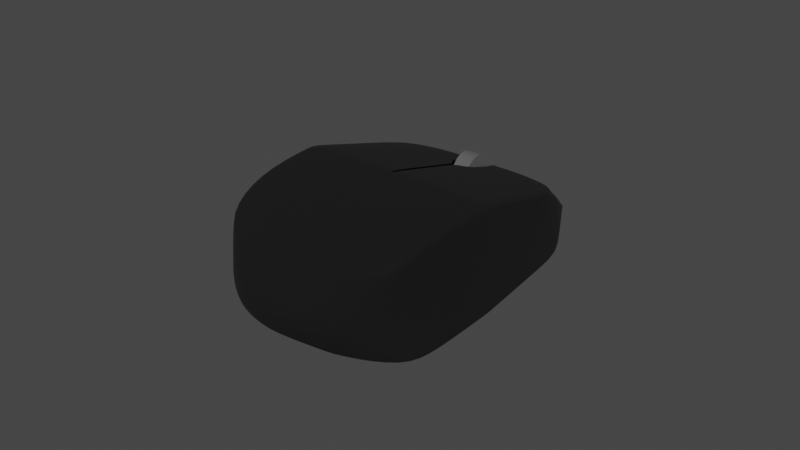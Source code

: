 # Source: mouse.blend  (saved by Blender 2.81.16; exported with 4.5.12 LTS)
import bpy
from mathutils import Matrix  # noqa: F401  (used for matrix-valued properties, if any)

bpy.ops.wm.read_factory_settings(use_empty=True)
scene = bpy.context.scene
scene.name = 'Scene'

# ---- collections
col_collection = bpy.data.collections.new('Collection'); scene.collection.children.link(col_collection)

# ---- materials (node trees are filled in below, after node groups)
mat_material_001 = bpy.data.materials.new('Material.001')
mat_material_001.use_transparent_shadow = False
mat_material_002 = bpy.data.materials.new('Material.002')
mat_material_002.use_transparent_shadow = False

# ---- material node trees
mat_material_001.use_nodes = True; mat_material_001.node_tree.nodes.clear()
_N = mat_material_001.node_tree.nodes; _L = mat_material_001.node_tree.links
n0 = _N.new('ShaderNodeOutputMaterial'); n0.name = 'Material Output'; n0.location = (300, 300)
n1 = _N.new('ShaderNodeBsdfPrincipled'); n1.name = 'Principled BSDF'; n1.location = (10, 300)
n1.distribution = 'GGX'
n1.subsurface_method = 'BURLEY'
n1.inputs[0].default_value = (0.0, 0.0, 0.0, 1.0)
n1.inputs[2].default_value = 0.9519
n1.inputs[3].default_value = 1.45
n1.inputs[27].default_value = (0.0, 0.0, 0.0, 1.0)
n1.inputs[28].default_value = 1.0
_L.new(n1.outputs[0], n0.inputs[0])
n0.is_active_output = True
mat_material_002.use_nodes = True; mat_material_002.node_tree.nodes.clear()
_N = mat_material_002.node_tree.nodes; _L = mat_material_002.node_tree.links
n0 = _N.new('ShaderNodeOutputMaterial'); n0.name = 'Material Output'; n0.location = (300, 300)
n1 = _N.new('ShaderNodeBsdfPrincipled'); n1.name = 'Principled BSDF'; n1.location = (10, 300)
n1.distribution = 'GGX'
n1.subsurface_method = 'BURLEY'
n1.inputs[0].default_value = (0.1045, 0.1045, 0.1045, 1.0)
n1.inputs[3].default_value = 1.45
n1.inputs[27].default_value = (0.0, 0.0, 0.0, 1.0)
n1.inputs[28].default_value = 1.0
_L.new(n1.outputs[0], n0.inputs[0])
n0.is_active_output = True

# ---- world
world_world = bpy.data.worlds.new('World'); scene.world = world_world
world_world.use_nodes = True; world_world.node_tree.nodes.clear()
_N = world_world.node_tree.nodes; _L = world_world.node_tree.links
n0 = _N.new('ShaderNodeOutputWorld'); n0.name = 'World Output'; n0.location = (300, 300)
n1 = _N.new('ShaderNodeBackground'); n1.name = 'Background'; n1.location = (10, 300)
n1.inputs[0].default_value = (0.05088, 0.05088, 0.05088, 1.0)
_L.new(n1.outputs[0], n0.inputs[0])
n0.is_active_output = True
world_world.color = (0.05088, 0.05088, 0.05088)
world_world.use_sun_shadow = False
world_world.sun_shadow_jitter_overblur = 0.0

# ---- meshes
me_cube_002 = bpy.data.meshes.new('Cube.002')
me_cube_002.from_pydata([(0.748, -0.836, -0.3602), (0.7897, 0.9246, -0.3602), (0.9489, -0.6542, -0.9953), (0.8717, -0.7496, 0.6002), (0.8226, 0.8571, -1.0), (0.8834, 0.6922, 0.3654), (-0.000747, 0.8932, -1.0), (0.8226, 0.8919, -0.9093), (0.9489, -0.7029, -0.9045), (-0.000747, 0.928, -0.9093), (0.9721, -0.02182, -1.0), (0.9721, -0.06895, 1.019), (0.9721, 0.01732, -0.3602), (0.0177, -0.06895, 1.019), (-0.000747, -0.02182, -1.0), (0.9721, -0.02171, -0.9093), (0.9307, -0.487, 0.9857), (0.9927, -0.4665, -0.3602), (0.9927, -0.486, -0.9093), (0.9927, -0.4861, -1.0), (0.4264, 1.022, -0.3602), (0.4492, -0.9954, -0.3602), (0.4492, 0.7142, 0.3939), (0.4492, -0.799, -0.9953), (0.4492, 0.8932, -1.0), (0.4492, -0.8932, 0.5549), (0.4492, -0.8477, -0.9045), (0.4492, 0.928, -0.9093), (0.4492, -0.06895, 1.019), (0.4492, -0.02182, -1.0), (0.4492, -0.5345, 0.9857), (0.4492, -0.511, -1.0), (0.2246, -1.081, -0.3602), (0.2246, 0.8932, -1.0), (0.2246, -0.8932, 0.5549), (0.2246, -0.8477, -0.9045), (0.2246, -0.02182, -1.0), (0.2246, -0.511, -1.0), (0.2132, 1.047, -0.3602), (0.2246, 0.7142, 0.3939), (0.2246, -0.799, -0.9953), (0.2246, 0.928, -0.9093), (0.2246, -0.06895, 1.019), (0.2246, -0.5345, 0.9857), (0.8773, -0.7638, 0.3755), (0.0177, 0.7843, 0.2461), (0.8651, 0.7377, 0.2232), (0.9721, -0.05204, 0.7485), (0.9428, -0.483, 0.7219), (0.4492, -0.9132, 0.3755), (0.4448, 0.7745, 0.2461), (0.2224, 0.7794, 0.2461), (0.2246, -0.9301, 0.3755), (0.8909, 0.4555, -1.0), (0.924, 0.3444, 0.664), (0.873, 0.51, -0.3602), (0.0177, 0.3563, 0.6794), (-0.000747, 0.4751, -1.0), (0.8909, 0.4744, -0.9093), (0.4492, 0.4751, -1.0), (0.4492, 0.3563, 0.6794), (0.2246, 0.4751, -1.0), (0.2246, 0.3563, 0.6794), (0.914, 0.3769, 0.4633), (0.0177, 0.4718, 0.5872), (0.1349, 0.7142, 0.3939), (0.1544, 0.5228, 0.4906), (0.8714, -0.7589, 0.4716), (0.8742, 0.7151, 0.2939), (0.9721, -0.06045, 0.8828), (0.9368, -0.485, 0.853), (0.4492, -0.9033, 0.4646), (0.447, 0.7445, 0.3195), (0.2235, 0.747, 0.3195), (0.2246, -0.9118, 0.4646), (0.9189, 0.3607, 0.563), (0.1097, 0.7469, 0.3195), (0.9454, 0.1606, 0.8218), (0.9171, 0.2909, -0.3602), (0.0177, 0.1672, 0.8304), (-0.000747, 0.2541, -1.0), (0.927, 0.2538, -0.9093), (0.4492, 0.2541, -1.0), (0.4492, 0.1672, 0.8304), (0.2246, 0.2541, -1.0), (0.2246, 0.1672, 0.8304), (0.9398, 0.1861, 0.5901), (0.927, 0.2432, -1.0), (0.9426, 0.1734, 0.7053), (0.9735, -0.05176, -1.0), (0.9695, -0.09591, 1.017), (0.9735, -0.01387, -0.3602), (0.9735, -0.05165, -0.9093), (0.4492, -0.05336, -1.0), (0.4492, -0.09897, 1.017), (0.2246, -0.05336, -1.0), (0.2246, -0.09897, 1.017), (0.9702, -0.07983, 0.7468), (0.9698, -0.08782, 0.8809), (0.009328, 1.047, -0.3067), (0.428, 1.0, -0.3067), (0.214, 1.023, -0.3067), (0.02195, 1.069, -0.3629), (0.01399, 0.928, -0.9093), (0.01147, 0.8932, -1.0), (0.045, 0.7837, 0.2461), (0.016, 1.044, -0.3067), (0.0, 1.072, -0.3602), (0.0, -1.118, -0.3602), (-0.748, -0.836, -0.3602), (-0.7897, 0.9246, -0.3602), (-0.9489, -0.6542, -0.9953), (-0.8717, -0.7496, 0.6002), (-0.8226, 0.8571, -1.0), (-0.8834, 0.6922, 0.3654), (0.000747, 0.8932, -1.0), (0.0, -0.799, -0.9953), (0.0, -0.8932, 0.5549), (-0.8226, 0.8919, -0.9093), (-0.9489, -0.7029, -0.9045), (0.0, -0.8477, -0.9045), (0.000747, 0.928, -0.9093), (-0.9721, -0.02182, -1.0), (-0.9721, -0.06895, 1.019), (-0.9721, 0.01732, -0.3602), (-0.0177, -0.06895, 1.019), (0.000747, -0.02182, -1.0), (-0.9721, -0.02171, -0.9093), (-0.9307, -0.487, 0.9857), (-0.9927, -0.4665, -0.3602), (0.0, -0.5345, 0.9857), (0.0, -0.511, -1.0), (-0.9927, -0.486, -0.9093), (-0.9927, -0.4861, -1.0), (-0.4264, 1.022, -0.3602), (-0.4492, -0.9954, -0.3602), (-0.4492, 0.7142, 0.3939), (-0.4492, -0.799, -0.9953), (-0.4492, 0.8932, -1.0), (-0.4492, -0.8932, 0.5549), (-0.4492, -0.8477, -0.9045), (-0.4492, 0.928, -0.9093), (-0.4492, -0.06895, 1.019), (-0.4492, -0.02182, -1.0), (-0.4492, -0.5345, 0.9857), (-0.4492, -0.511, -1.0), (-0.2246, -1.081, -0.3602), (-0.2246, 0.8932, -1.0), (-0.2246, -0.8932, 0.5549), (-0.2246, -0.8477, -0.9045), (-0.2246, -0.02182, -1.0), (-0.2246, -0.511, -1.0), (-0.2132, 1.047, -0.3602), (-0.2246, 0.7142, 0.3939), (-0.2246, -0.799, -0.9953), (-0.2246, 0.928, -0.9093), (-0.2246, -0.06895, 1.019), (-0.2246, -0.5345, 0.9857), (0.0, -0.9456, 0.3755), (-0.8773, -0.7638, 0.3755), (-0.0177, 0.7843, 0.2461), (-0.8651, 0.7377, 0.2232), (-0.9721, -0.05204, 0.7485), (-0.9428, -0.483, 0.7219), (-0.4492, -0.9132, 0.3755), (-0.4448, 0.7745, 0.2461), (-0.2224, 0.7794, 0.2461), (-0.2246, -0.9301, 0.3755), (-0.8909, 0.4555, -1.0), (-0.924, 0.3444, 0.664), (-0.873, 0.51, -0.3602), (-0.0177, 0.3563, 0.6794), (0.000747, 0.4751, -1.0), (-0.8909, 0.4744, -0.9093), (-0.4492, 0.4751, -1.0), (-0.4492, 0.3563, 0.6794), (-0.2246, 0.4751, -1.0), (-0.2246, 0.3563, 0.6794), (-0.914, 0.3769, 0.4633), (-0.0177, 0.4718, 0.5872), (-0.1349, 0.7142, 0.3939), (-0.1544, 0.5228, 0.4906), (0.0, -0.9196, 0.4646), (-0.8714, -0.7589, 0.4716), (-0.8742, 0.7151, 0.2939), (-0.9721, -0.06045, 0.8828), (-0.9368, -0.485, 0.853), (-0.4492, -0.9033, 0.4646), (-0.447, 0.7445, 0.3195), (-0.2235, 0.747, 0.3195), (-0.2246, -0.9118, 0.4646), (-0.9189, 0.3607, 0.563), (-0.1097, 0.7469, 0.3195), (-0.9454, 0.1606, 0.8218), (-0.9171, 0.2909, -0.3602), (-0.0177, 0.1672, 0.8304), (0.000747, 0.2541, -1.0), (-0.927, 0.2538, -0.9093), (-0.4492, 0.2541, -1.0), (-0.4492, 0.1672, 0.8304), (-0.2246, 0.2541, -1.0), (-0.2246, 0.1672, 0.8304), (-0.9398, 0.1861, 0.5901), (-0.927, 0.2432, -1.0), (-0.9426, 0.1734, 0.7053), (-0.9735, -0.05176, -1.0), (-0.9695, -0.09591, 1.017), (-0.9735, -0.01387, -0.3602), (0.0, -0.09897, 1.017), (0.0, -0.05336, -1.0), (-0.9735, -0.05165, -0.9093), (-0.4492, -0.05336, -1.0), (-0.4492, -0.09897, 1.017), (-0.2246, -0.05336, -1.0), (-0.2246, -0.09897, 1.017), (-0.9702, -0.07983, 0.7468), (-0.9698, -0.08782, 0.8809), (-0.009328, 1.047, -0.3067), (-0.428, 1.0, -0.3067), (-0.214, 1.023, -0.3067), (-0.02195, 1.069, -0.3629), (-0.01545, 0.928, -0.9093), (-0.01303, 0.8932, -1.0), (-0.045, 0.7837, 0.2461), (-0.016, 1.044, -0.3067), (0.01961, 0.8932, -1.0), (-0.000747, 0.8932, -1.0), (-0.000747, 0.2541, -1.0), (-0.000747, -0.02182, -1.0), (0.2246, -0.02182, -1.0), (0.0, -0.05336, -1.0), (0.0, -0.511, -1.0), (0.2246, -0.511, -1.0), (0.2246, 0.2541, -1.0), (0.2246, -0.05336, -1.0), (-0.000747, 0.4751, -1.0), (0.2246, 0.8932, -1.0), (0.2246, 0.4751, -1.0), (-0.006542, 0.8932, -1.0), (0.000747, 0.8932, -1.0), (0.000747, 0.2541, -1.0), (0.000747, -0.02182, -1.0), (-0.2246, -0.02182, -1.0), (-0.2246, -0.511, -1.0), (-0.2246, 0.2541, -1.0), (-0.2246, -0.05336, -1.0), (0.000747, 0.4751, -1.0), (-0.2246, 0.8932, -1.0), (-0.2246, 0.4751, -1.0), (0.01332, 0.8932, -1.0), (-0.000747, 0.8932, -1.0), (-0.000747, 0.2541, -1.0), (-0.000747, -0.02182, -1.0), (0.2246, -0.02182, -1.0), (0.0, -0.05336, -1.0), (0.0, -0.511, -1.0), (0.2246, -0.511, -1.0), (0.2246, 0.2541, -1.0), (0.2246, -0.05336, -1.0), (-0.000747, 0.4751, -1.0), (0.2246, 0.8932, -1.0), (0.2246, 0.4751, -1.0), (-0.01478, 0.8932, -1.0), (0.000747, 0.8932, -1.0), (0.000747, 0.2541, -1.0), (0.000747, -0.02182, -1.0), (-0.2246, -0.02182, -1.0), (-0.2246, -0.511, -1.0), (-0.2246, 0.2541, -1.0), (-0.2246, -0.05336, -1.0), (0.000747, 0.4751, -1.0), (-0.2246, 0.8932, -1.0), (-0.2246, 0.4751, -1.0), (0.2246, 0.4751, -1.0)], [(61, 273)], [(72, 22, 5, 68), (70, 16, 3, 67), (27, 20, 1, 7), (31, 19, 2, 23), (18, 17, 0, 8), (43, 130, 117, 34), (74, 34, 117, 182), (35, 32, 108, 120), (40, 35, 120, 116), (19, 18, 8, 2), (24, 27, 7, 4), (87, 81, 15, 10), (85, 79, 13, 42), (81, 78, 12, 15), (82, 87, 10, 29), (88, 77, 11, 69), (89, 92, 18, 19), (96, 208, 130, 43), (92, 91, 17, 18), (93, 89, 19, 31), (98, 90, 16, 70), (95, 93, 31, 37), (90, 94, 30, 16), (84, 82, 29, 36), (77, 83, 28, 11), (33, 41, 27, 24), (2, 8, 26, 23), (8, 0, 21, 26), (67, 3, 25, 71), (16, 30, 25, 3), (37, 31, 23, 40), (41, 38, 20, 27), (73, 39, 22, 72), (65, 39, 73, 76), (9, 107, 102, 103), (131, 37, 40, 116), (6, 9, 103, 104), (104, 33, 236, 225), (57, 6, 226, 235), (94, 96, 43, 30), (83, 85, 42, 28), (23, 26, 35, 40), (26, 21, 32, 35), (71, 25, 34, 74), (30, 43, 34, 25), (99, 45, 105, 106), (101, 51, 50, 100), (22, 39, 62, 60), (200, 176, 248, 244), (5, 22, 60, 54), (33, 24, 59, 61), (68, 5, 54, 75), (24, 4, 53, 59), (7, 1, 55, 58), (39, 65, 66, 64, 56, 62), (4, 7, 58, 53), (46, 68, 75, 63), (76, 73, 51, 105, 45), (49, 71, 74, 52), (51, 73, 72, 50), (44, 67, 71, 49), (97, 98, 70, 48), (86, 88, 69, 47), (52, 74, 182, 158), (48, 70, 67, 44), (50, 72, 68, 46), (63, 75, 88, 86), (60, 62, 85, 83), (222, 115, 239, 238), (54, 60, 83, 77), (61, 59, 82, 84), (75, 54, 77, 88), (59, 53, 87, 82), (58, 55, 78, 81), (62, 56, 79, 85), (53, 58, 81, 87), (47, 69, 98, 97), (28, 42, 96, 94), (80, 57, 235, 227), (11, 28, 94, 90), (36, 29, 93, 95), (69, 11, 90, 98), (29, 10, 89, 93), (15, 12, 91, 92), (42, 13, 208, 96), (10, 15, 92, 89), (108, 32, 52, 158), (32, 21, 49, 52), (21, 0, 44, 49), (0, 17, 48, 44), (17, 91, 97, 48), (12, 78, 86, 47), (91, 12, 47, 97), (78, 55, 63, 86), (55, 1, 46, 63), (46, 100, 50), (46, 1, 100), (103, 102, 38, 41), (104, 103, 41, 33), (106, 105, 51, 101), (188, 184, 114, 136), (186, 183, 112, 128), (141, 118, 110, 134), (145, 137, 111, 133), (132, 119, 109, 129), (157, 148, 117, 130), (190, 182, 117, 148), (149, 120, 108, 146), (154, 116, 120, 149), (133, 111, 119, 132), (138, 113, 118, 141), (203, 122, 127, 197), (201, 156, 125, 195), (197, 127, 124, 194), (198, 143, 122, 203), (204, 185, 123, 193), (205, 133, 132, 210), (214, 157, 130, 208), (210, 132, 129, 207), (211, 145, 133, 205), (216, 186, 128, 206), (213, 151, 145, 211), (206, 128, 144, 212), (200, 150, 143, 198), (193, 123, 142, 199), (147, 138, 141, 155), (111, 137, 140, 119), (119, 140, 135, 109), (183, 187, 139, 112), (128, 112, 139, 144), (151, 154, 137, 145), (155, 141, 134, 152), (189, 188, 136, 153), (180, 192, 189, 153), (121, 221, 220, 107), (131, 116, 154, 151), (115, 222, 221, 121), (84, 36, 229, 233), (151, 213, 245, 243), (212, 144, 157, 214), (199, 142, 156, 201), (137, 154, 149, 140), (140, 149, 146, 135), (187, 190, 148, 139), (144, 139, 148, 157), (217, 224, 223, 160), (219, 218, 165, 166), (136, 175, 177, 153), (196, 126, 241, 240), (114, 169, 175, 136), (147, 176, 174, 138), (184, 191, 169, 114), (138, 174, 168, 113), (118, 173, 170, 110), (153, 177, 171, 179, 181, 180), (113, 168, 173, 118), (161, 178, 191, 184), (192, 160, 223, 166, 189), (164, 167, 190, 187), (166, 165, 188, 189), (159, 164, 187, 183), (215, 163, 186, 216), (202, 162, 185, 204), (167, 158, 182, 190), (163, 159, 183, 186), (165, 161, 184, 188), (178, 202, 204, 191), (175, 199, 201, 177), (37, 131, 231, 232), (169, 193, 199, 175), (176, 200, 198, 174), (191, 204, 193, 169), (174, 198, 203, 168), (173, 197, 194, 170), (177, 201, 195, 171), (168, 203, 197, 173), (162, 215, 216, 185), (142, 212, 214, 156), (14, 80, 227, 228), (123, 206, 212, 142), (150, 213, 211, 143), (185, 216, 206, 123), (143, 211, 205, 122), (127, 210, 207, 124), (156, 214, 208, 125), (122, 205, 210, 127), (108, 158, 167, 146), (146, 167, 164, 135), (135, 164, 159, 109), (109, 159, 163, 129), (129, 163, 215, 207), (124, 162, 202, 194), (207, 215, 162, 124), (194, 202, 178, 170), (170, 178, 161, 110), (161, 165, 218), (161, 218, 110), (221, 155, 152, 220), (222, 147, 155, 221), (224, 219, 166, 223), (235, 226, 250, 259), (241, 230, 254, 265), (229, 234, 258, 253), (242, 244, 268, 266), (234, 232, 256, 258), (230, 228, 252, 254), (231, 243, 267, 255), (233, 229, 253, 257), (244, 248, 272, 268), (232, 231, 255, 256), (209, 14, 228, 230), (95, 37, 232, 234), (213, 150, 242, 245), (176, 147, 247, 248), (6, 104, 225, 226), (147, 222, 238, 247), (172, 196, 240, 246), (61, 84, 233, 237), (33, 61, 237, 236), (126, 209, 230, 241), (131, 151, 243, 231), (36, 95, 234, 229), (115, 172, 246, 239), (150, 200, 244, 242), (251, 257, 253, 252), (254, 258, 256, 255), (250, 249, 260, 261, 259), (259, 261, 257, 251), (252, 253, 258, 254), (264, 265, 266, 268), (254, 255, 267, 269), (263, 270, 272, 271, 262), (270, 264, 268, 272), (265, 254, 269, 266), (243, 245, 269, 267), (226, 225, 249, 250), (245, 242, 266, 269), (236, 237, 261, 260), (239, 246, 270, 263), (228, 227, 251, 252), (225, 236, 260, 249), (248, 247, 271, 272), (238, 239, 263, 262), (247, 238, 262, 271), (227, 235, 259, 251), (240, 241, 265, 264), (237, 233, 257, 261), (246, 240, 264, 270)])
_uv = me_cube_002.uv_layers.new(name='UVMap')
_uv.uv.foreach_set('vector', [0.6082, 0.4312, 0.625, 0.4312, 0.625, 0.5, 0.6082, 0.5, 0.6082, 0.6864, 0.625, 0.6864, 0.625, 0.75, 0.6082, 0.75, 0.3863, 0.4312, 0.455, 0.4312, 0.455, 0.5, 0.3863, 0.5, 0.3062, 0.6864, 0.375, 0.6864, 0.375, 0.75, 0.3062, 0.75, 0.3863, 0.6864, 0.455, 0.6864, 0.455, 0.75, 0.3863, 0.75, 0.7219, 0.6864, 0.75, 0.6864, 0.75, 0.75, 0.7219, 0.75, 0.6082, 0.8469, 0.625, 0.8469, 0.625, 0.875, 0.6082, 0.875, 0.3863, 0.8469, 0.455, 0.8469, 0.455, 0.875, 0.3863, 0.875, 0.375, 0.8469, 0.3863, 0.8469, 0.3863, 0.875, 0.375, 0.875, 0.375, 0.6864, 0.3863, 0.6864, 0.3863, 0.75, 0.375, 0.75, 0.375, 0.4312, 0.3863, 0.4312, 0.3863, 0.5, 0.375, 0.5, 0.375, 0.5858, 0.3863, 0.5858, 0.3863, 0.6228, 0.375, 0.6228, 0.7219, 0.5858, 0.75, 0.5858, 0.75, 0.6228, 0.7219, 0.6228, 0.3863, 0.5858, 0.455, 0.5858, 0.455, 0.6228, 0.3863, 0.6228, 0.3062, 0.5858, 0.375, 0.5858, 0.375, 0.6228, 0.3062, 0.6228, 0.6082, 0.5858, 0.625, 0.5858, 0.625, 0.6228, 0.6082, 0.6228, 0.375, 0.6269, 0.3863, 0.6269, 0.3863, 0.6864, 0.375, 0.6864, 0.7219, 0.6269, 0.75, 0.6269, 0.75, 0.6864, 0.7219, 0.6864, 0.3863, 0.6269, 0.455, 0.6269, 0.455, 0.6864, 0.3863, 0.6864, 0.3062, 0.6269, 0.375, 0.6269, 0.375, 0.6864, 0.3062, 0.6864, 0.6082, 0.6269, 0.625, 0.6269, 0.625, 0.6864, 0.6082, 0.6864, 0.2781, 0.6269, 0.3062, 0.6269, 0.3062, 0.6864, 0.2781, 0.6864, 0.625, 0.6269, 0.6938, 0.6269, 0.6938, 0.6864, 0.625, 0.6864, 0.2781, 0.5858, 0.3062, 0.5858, 0.3062, 0.6228, 0.2781, 0.6228, 0.625, 0.5858, 0.6938, 0.5858, 0.6938, 0.6228, 0.625, 0.6228, 0.375, 0.4031, 0.3863, 0.4031, 0.3863, 0.4312, 0.375, 0.4312, 0.375, 0.75, 0.3863, 0.75, 0.3863, 0.8188, 0.375, 0.8188, 0.3863, 0.75, 0.455, 0.75, 0.455, 0.8188, 0.3863, 0.8188, 0.6082, 0.75, 0.625, 0.75, 0.625, 0.8188, 0.6082, 0.8188, 0.625, 0.6864, 0.6938, 0.6864, 0.6938, 0.75, 0.625, 0.75, 0.2781, 0.6864, 0.3062, 0.6864, 0.3062, 0.75, 0.2781, 0.75, 0.3863, 0.4031, 0.455, 0.4031, 0.455, 0.4312, 0.3863, 0.4312, 0.6082, 0.4031, 0.625, 0.4031, 0.625, 0.4312, 0.6082, 0.4312, 0.625, 0.3897, 0.625, 0.4031, 0.6082, 0.4031, 0.6082, 0.3823, 0.3863, 0.375, 0.455, 0.375, 0.455, 0.3815, 0.3863, 0.3802, 0.25, 0.6864, 0.2781, 0.6864, 0.2781, 0.75, 0.25, 0.75, 0.375, 0.375, 0.3863, 0.375, 0.3863, 0.3802, 0.375, 0.3802, 0.375, 0.3802, 0.375, 0.4031, 0.375, 0.4031, 0.375, 0.3802, 0.0, 0.0, 0.0, 0.0, 0.0, 0.0, 0.0, 0.0, 0.6938, 0.6269, 0.7219, 0.6269, 0.7219, 0.6864, 0.6938, 0.6864, 0.6938, 0.5858, 0.7219, 0.5858, 0.7219, 0.6228, 0.6938, 0.6228, 0.375, 0.8188, 0.3863, 0.8188, 0.3863, 0.8469, 0.375, 0.8469, 0.3863, 0.8188, 0.455, 0.8188, 0.455, 0.8469, 0.3863, 0.8469, 0.6082, 0.8188, 0.625, 0.8188, 0.625, 0.8469, 0.6082, 0.8469, 0.6938, 0.6864, 0.7219, 0.6864, 0.7219, 0.75, 0.6938, 0.75, 0.467, 0.375, 0.5917, 0.375, 0.5917, 0.3787, 0.467, 0.3779, 0.467, 0.4031, 0.5917, 0.4031, 0.5917, 0.4312, 0.467, 0.4312, 0.6938, 0.5, 0.7219, 0.5, 0.7219, 0.5561, 0.6938, 0.5561, 0.2781, 0.5858, 0.2781, 0.5561, 0.2781, 0.5561, 0.2781, 0.5858, 0.625, 0.5, 0.6938, 0.5, 0.6938, 0.5561, 0.625, 0.5561, 0.2781, 0.5, 0.3062, 0.5, 0.3062, 0.5561, 0.2781, 0.5561, 0.6082, 0.5, 0.625, 0.5, 0.625, 0.5561, 0.6082, 0.5561, 0.3062, 0.5, 0.375, 0.5, 0.375, 0.5561, 0.3062, 0.5561, 0.3863, 0.5, 0.455, 0.5, 0.455, 0.5561, 0.3863, 0.5561, 0.7219, 0.5, 0.7353, 0.5, 0.7427, 0.519, 0.75, 0.538, 0.75, 0.5561, 0.7219, 0.5561, 0.375, 0.5, 0.3863, 0.5, 0.3863, 0.5561, 0.375, 0.5561, 0.5917, 0.5, 0.6082, 0.5, 0.6082, 0.5561, 0.5917, 0.5561, 0.6082, 0.3823, 0.6082, 0.4031, 0.5917, 0.4031, 0.5917, 0.3787, 0.5917, 0.375, 0.5917, 0.8188, 0.6082, 0.8188, 0.6082, 0.8469, 0.5917, 0.8469, 0.5917, 0.4031, 0.6082, 0.4031, 0.6082, 0.4312, 0.5917, 0.4312, 0.5917, 0.75, 0.6082, 0.75, 0.6082, 0.8188, 0.5917, 0.8188, 0.5917, 0.6269, 0.6082, 0.6269, 0.6082, 0.6864, 0.5917, 0.6864, 0.5917, 0.5858, 0.6082, 0.5858, 0.6082, 0.6228, 0.5917, 0.6228, 0.5917, 0.8469, 0.6082, 0.8469, 0.6082, 0.875, 0.5917, 0.875, 0.5917, 0.6864, 0.6082, 0.6864, 0.6082, 0.75, 0.5917, 0.75, 0.5917, 0.4312, 0.6082, 0.4312, 0.6082, 0.5, 0.5917, 0.5, 0.5917, 0.5561, 0.6082, 0.5561, 0.6082, 0.5858, 0.5917, 0.5858, 0.6938, 0.5561, 0.7219, 0.5561, 0.7219, 0.5858, 0.6938, 0.5858, 0.375, 0.3802, 0.375, 0.375, 0.375, 0.375, 0.375, 0.3802, 0.625, 0.5561, 0.6938, 0.5561, 0.6938, 0.5858, 0.625, 0.5858, 0.2781, 0.5561, 0.3062, 0.5561, 0.3062, 0.5858, 0.2781, 0.5858, 0.6082, 0.5561, 0.625, 0.5561, 0.625, 0.5858, 0.6082, 0.5858, 0.3062, 0.5561, 0.375, 0.5561, 0.375, 0.5858, 0.3062, 0.5858, 0.3863, 0.5561, 0.455, 0.5561, 0.455, 0.5858, 0.3863, 0.5858, 0.7219, 0.5561, 0.75, 0.5561, 0.75, 0.5858, 0.7219, 0.5858, 0.375, 0.5561, 0.3863, 0.5561, 0.3863, 0.5858, 0.375, 0.5858, 0.5917, 0.6228, 0.6082, 0.6228, 0.6082, 0.6269, 0.5917, 0.6269, 0.6938, 0.6228, 0.7219, 0.6228, 0.7219, 0.6269, 0.6938, 0.6269, 0.0, 0.0, 0.0, 0.0, 0.0, 0.0, 0.0, 0.0, 0.625, 0.6228, 0.6938, 0.6228, 0.6938, 0.6269, 0.625, 0.6269, 0.2781, 0.6228, 0.3062, 0.6228, 0.3062, 0.6269, 0.2781, 0.6269, 0.6082, 0.6228, 0.625, 0.6228, 0.625, 0.6269, 0.6082, 0.6269, 0.3062, 0.6228, 0.375, 0.6228, 0.375, 0.6269, 0.3062, 0.6269, 0.3863, 0.6228, 0.455, 0.6228, 0.455, 0.6269, 0.3863, 0.6269, 0.7219, 0.6228, 0.75, 0.6228, 0.75, 0.6269, 0.7219, 0.6269, 0.375, 0.6228, 0.3863, 0.6228, 0.3863, 0.6269, 0.375, 0.6269, 0.455, 0.875, 0.455, 0.8469, 0.5917, 0.8469, 0.5917, 0.875, 0.455, 0.8469, 0.455, 0.8188, 0.5917, 0.8188, 0.5917, 0.8469, 0.455, 0.8188, 0.455, 0.75, 0.5917, 0.75, 0.5917, 0.8188, 0.455, 0.75, 0.455, 0.6864, 0.5917, 0.6864, 0.5917, 0.75, 0.455, 0.6864, 0.455, 0.6269, 0.5917, 0.6269, 0.5917, 0.6864, 0.455, 0.6228, 0.455, 0.5858, 0.5917, 0.5858, 0.5917, 0.6228, 0.455, 0.6269, 0.455, 0.6228, 0.5917, 0.6228, 0.5917, 0.6269, 0.455, 0.5858, 0.455, 0.5561, 0.5917, 0.5561, 0.5917, 0.5858, 0.455, 0.5561, 0.455, 0.5, 0.5917, 0.5, 0.5917, 0.5561, 0.5917, 0.5, 0.467, 0.4312, 0.5917, 0.4312, 0.5917, 0.5, 0.455, 0.5, 0.467, 0.4312, 0.3863, 0.3802, 0.455, 0.3815, 0.455, 0.4031, 0.3863, 0.4031, 0.375, 0.3802, 0.3863, 0.3802, 0.3863, 0.4031, 0.375, 0.4031, 0.467, 0.3779, 0.5917, 0.3787, 0.5917, 0.4031, 0.467, 0.4031, 0.6082, 0.4312, 0.6082, 0.5, 0.625, 0.5, 0.625, 0.4312, 0.6082, 0.6864, 0.6082, 0.75, 0.625, 0.75, 0.625, 0.6864, 0.3863, 0.4312, 0.3863, 0.5, 0.455, 0.5, 0.455, 0.4312, 0.3062, 0.6864, 0.3062, 0.75, 0.375, 0.75, 0.375, 0.6864, 0.3863, 0.6864, 0.3863, 0.75, 0.455, 0.75, 0.455, 0.6864, 0.7219, 0.6864, 0.7219, 0.75, 0.75, 0.75, 0.75, 0.6864, 0.6082, 0.8469, 0.6082, 0.875, 0.625, 0.875, 0.625, 0.8469, 0.3863, 0.8469, 0.3863, 0.875, 0.455, 0.875, 0.455, 0.8469, 0.375, 0.8469, 0.375, 0.875, 0.3863, 0.875, 0.3863, 0.8469, 0.375, 0.6864, 0.375, 0.75, 0.3863, 0.75, 0.3863, 0.6864, 0.375, 0.4312, 0.375, 0.5, 0.3863, 0.5, 0.3863, 0.4312, 0.375, 0.5858, 0.375, 0.6228, 0.3863, 0.6228, 0.3863, 0.5858, 0.7219, 0.5858, 0.7219, 0.6228, 0.75, 0.6228, 0.75, 0.5858, 0.3863, 0.5858, 0.3863, 0.6228, 0.455, 0.6228, 0.455, 0.5858, 0.3062, 0.5858, 0.3062, 0.6228, 0.375, 0.6228, 0.375, 0.5858, 0.6082, 0.5858, 0.6082, 0.6228, 0.625, 0.6228, 0.625, 0.5858, 0.375, 0.6269, 0.375, 0.6864, 0.3863, 0.6864, 0.3863, 0.6269, 0.7219, 0.6269, 0.7219, 0.6864, 0.75, 0.6864, 0.75, 0.6269, 0.3863, 0.6269, 0.3863, 0.6864, 0.455, 0.6864, 0.455, 0.6269, 0.3062, 0.6269, 0.3062, 0.6864, 0.375, 0.6864, 0.375, 0.6269, 0.6082, 0.6269, 0.6082, 0.6864, 0.625, 0.6864, 0.625, 0.6269, 0.2781, 0.6269, 0.2781, 0.6864, 0.3062, 0.6864, 0.3062, 0.6269, 0.625, 0.6269, 0.625, 0.6864, 0.6938, 0.6864, 0.6938, 0.6269, 0.2781, 0.5858, 0.2781, 0.6228, 0.3062, 0.6228, 0.3062, 0.5858, 0.625, 0.5858, 0.625, 0.6228, 0.6938, 0.6228, 0.6938, 0.5858, 0.375, 0.4031, 0.375, 0.4312, 0.3863, 0.4312, 0.3863, 0.4031, 0.375, 0.75, 0.375, 0.8188, 0.3863, 0.8188, 0.3863, 0.75, 0.3863, 0.75, 0.3863, 0.8188, 0.455, 0.8188, 0.455, 0.75, 0.6082, 0.75, 0.6082, 0.8188, 0.625, 0.8188, 0.625, 0.75, 0.625, 0.6864, 0.625, 0.75, 0.6938, 0.75, 0.6938, 0.6864, 0.2781, 0.6864, 0.2781, 0.75, 0.3062, 0.75, 0.3062, 0.6864, 0.3863, 0.4031, 0.3863, 0.4312, 0.455, 0.4312, 0.455, 0.4031, 0.6082, 0.4031, 0.6082, 0.4312, 0.625, 0.4312, 0.625, 0.4031, 0.625, 0.3897, 0.6082, 0.3823, 0.6082, 0.4031, 0.625, 0.4031, 0.3863, 0.375, 0.3863, 0.3802, 0.455, 0.3815, 0.455, 0.375, 0.25, 0.6864, 0.25, 0.75, 0.2781, 0.75, 0.2781, 0.6864, 0.375, 0.375, 0.375, 0.3802, 0.3863, 0.3802, 0.3863, 0.375, 0.2781, 0.5858, 0.2781, 0.6228, 0.2781, 0.6228, 0.2781, 0.5858, 0.2781, 0.6864, 0.2781, 0.6269, 0.2781, 0.6269, 0.2781, 0.6864, 0.6938, 0.6269, 0.6938, 0.6864, 0.7219, 0.6864, 0.7219, 0.6269, 0.6938, 0.5858, 0.6938, 0.6228, 0.7219, 0.6228, 0.7219, 0.5858, 0.375, 0.8188, 0.375, 0.8469, 0.3863, 0.8469, 0.3863, 0.8188, 0.3863, 0.8188, 0.3863, 0.8469, 0.455, 0.8469, 0.455, 0.8188, 0.6082, 0.8188, 0.6082, 0.8469, 0.625, 0.8469, 0.625, 0.8188, 0.6938, 0.6864, 0.6938, 0.75, 0.7219, 0.75, 0.7219, 0.6864, 0.467, 0.375, 0.467, 0.3779, 0.5917, 0.3787, 0.5917, 0.375, 0.467, 0.4031, 0.467, 0.4312, 0.5917, 0.4312, 0.5917, 0.4031, 0.6938, 0.5, 0.6938, 0.5561, 0.7219, 0.5561, 0.7219, 0.5, 0.0, 0.0, 0.0, 0.0, 0.0, 0.0, 0.0, 0.0, 0.625, 0.5, 0.625, 0.5561, 0.6938, 0.5561, 0.6938, 0.5, 0.2781, 0.5, 0.2781, 0.5561, 0.3062, 0.5561, 0.3062, 0.5, 0.6082, 0.5, 0.6082, 0.5561, 0.625, 0.5561, 0.625, 0.5, 0.3062, 0.5, 0.3062, 0.5561, 0.375, 0.5561, 0.375, 0.5, 0.3863, 0.5, 0.3863, 0.5561, 0.455, 0.5561, 0.455, 0.5, 0.7219, 0.5, 0.7219, 0.5561, 0.75, 0.5561, 0.75, 0.538, 0.7427, 0.519, 0.7353, 0.5, 0.375, 0.5, 0.375, 0.5561, 0.3863, 0.5561, 0.3863, 0.5, 0.5917, 0.5, 0.5917, 0.5561, 0.6082, 0.5561, 0.6082, 0.5, 0.6082, 0.3823, 0.5917, 0.375, 0.5917, 0.3787, 0.5917, 0.4031, 0.6082, 0.4031, 0.5917, 0.8188, 0.5917, 0.8469, 0.6082, 0.8469, 0.6082, 0.8188, 0.5917, 0.4031, 0.5917, 0.4312, 0.6082, 0.4312, 0.6082, 0.4031, 0.5917, 0.75, 0.5917, 0.8188, 0.6082, 0.8188, 0.6082, 0.75, 0.5917, 0.6269, 0.5917, 0.6864, 0.6082, 0.6864, 0.6082, 0.6269, 0.5917, 0.5858, 0.5917, 0.6228, 0.6082, 0.6228, 0.6082, 0.5858, 0.5917, 0.8469, 0.5917, 0.875, 0.6082, 0.875, 0.6082, 0.8469, 0.5917, 0.6864, 0.5917, 0.75, 0.6082, 0.75, 0.6082, 0.6864, 0.5917, 0.4312, 0.5917, 0.5, 0.6082, 0.5, 0.6082, 0.4312, 0.5917, 0.5561, 0.5917, 0.5858, 0.6082, 0.5858, 0.6082, 0.5561, 0.6938, 0.5561, 0.6938, 0.5858, 0.7219, 0.5858, 0.7219, 0.5561, 0.2781, 0.6864, 0.25, 0.6864, 0.25, 0.6864, 0.2781, 0.6864, 0.625, 0.5561, 0.625, 0.5858, 0.6938, 0.5858, 0.6938, 0.5561, 0.2781, 0.5561, 0.2781, 0.5858, 0.3062, 0.5858, 0.3062, 0.5561, 0.6082, 0.5561, 0.6082, 0.5858, 0.625, 0.5858, 0.625, 0.5561, 0.3062, 0.5561, 0.3062, 0.5858, 0.375, 0.5858, 0.375, 0.5561, 0.3863, 0.5561, 0.3863, 0.5858, 0.455, 0.5858, 0.455, 0.5561, 0.7219, 0.5561, 0.7219, 0.5858, 0.75, 0.5858, 0.75, 0.5561, 0.375, 0.5561, 0.375, 0.5858, 0.3863, 0.5858, 0.3863, 0.5561, 0.5917, 0.6228, 0.5917, 0.6269, 0.6082, 0.6269, 0.6082, 0.6228, 0.6938, 0.6228, 0.6938, 0.6269, 0.7219, 0.6269, 0.7219, 0.6228, 0.0, 0.0, 0.0, 0.0, 0.0, 0.0, 0.0, 0.0, 0.625, 0.6228, 0.625, 0.6269, 0.6938, 0.6269, 0.6938, 0.6228, 0.2781, 0.6228, 0.2781, 0.6269, 0.3062, 0.6269, 0.3062, 0.6228, 0.6082, 0.6228, 0.6082, 0.6269, 0.625, 0.6269, 0.625, 0.6228, 0.3062, 0.6228, 0.3062, 0.6269, 0.375, 0.6269, 0.375, 0.6228, 0.3863, 0.6228, 0.3863, 0.6269, 0.455, 0.6269, 0.455, 0.6228, 0.7219, 0.6228, 0.7219, 0.6269, 0.75, 0.6269, 0.75, 0.6228, 0.375, 0.6228, 0.375, 0.6269, 0.3863, 0.6269, 0.3863, 0.6228, 0.455, 0.875, 0.5917, 0.875, 0.5917, 0.8469, 0.455, 0.8469, 0.455, 0.8469, 0.5917, 0.8469, 0.5917, 0.8188, 0.455, 0.8188, 0.455, 0.8188, 0.5917, 0.8188, 0.5917, 0.75, 0.455, 0.75, 0.455, 0.75, 0.5917, 0.75, 0.5917, 0.6864, 0.455, 0.6864, 0.455, 0.6864, 0.5917, 0.6864, 0.5917, 0.6269, 0.455, 0.6269, 0.455, 0.6228, 0.5917, 0.6228, 0.5917, 0.5858, 0.455, 0.5858, 0.455, 0.6269, 0.5917, 0.6269, 0.5917, 0.6228, 0.455, 0.6228, 0.455, 0.5858, 0.5917, 0.5858, 0.5917, 0.5561, 0.455, 0.5561, 0.455, 0.5561, 0.5917, 0.5561, 0.5917, 0.5, 0.455, 0.5, 0.5917, 0.5, 0.5917, 0.4312, 0.467, 0.4312, 0.5917, 0.5, 0.467, 0.4312, 0.455, 0.5, 0.3863, 0.3802, 0.3863, 0.4031, 0.455, 0.4031, 0.455, 0.3815, 0.375, 0.3802, 0.375, 0.4031, 0.3863, 0.4031, 0.3863, 0.3802, 0.467, 0.3779, 0.467, 0.4031, 0.5917, 0.4031, 0.5917, 0.3787, 0.0, 0.0, 0.0, 0.0, 0.0, 0.0, 0.0, 0.0, 0.0, 0.0, 0.0, 0.0, 0.0, 0.0, 0.0, 0.0, 0.2781, 0.6228, 0.2781, 0.6269, 0.2781, 0.6269, 0.2781, 0.6228, 0.2781, 0.6228, 0.2781, 0.5858, 0.2781, 0.5858, 0.2781, 0.6228, 0.2781, 0.6269, 0.2781, 0.6864, 0.2781, 0.6864, 0.2781, 0.6269, 0.0, 0.0, 0.0, 0.0, 0.0, 0.0, 0.0, 0.0, 0.25, 0.6864, 0.2781, 0.6864, 0.2781, 0.6864, 0.25, 0.6864, 0.2781, 0.5858, 0.2781, 0.6228, 0.2781, 0.6228, 0.2781, 0.5858, 0.2781, 0.5858, 0.2781, 0.5561, 0.2781, 0.5561, 0.2781, 0.5858, 0.2781, 0.6864, 0.25, 0.6864, 0.25, 0.6864, 0.2781, 0.6864, 0.0, 0.0, 0.0, 0.0, 0.0, 0.0, 0.0, 0.0, 0.2781, 0.6269, 0.2781, 0.6864, 0.2781, 0.6864, 0.2781, 0.6269, 0.2781, 0.6269, 0.2781, 0.6228, 0.2781, 0.6228, 0.2781, 0.6269, 0.2781, 0.5561, 0.2781, 0.5, 0.2781, 0.5, 0.2781, 0.5561, 0.375, 0.375, 0.375, 0.3802, 0.375, 0.3802, 0.375, 0.375, 0.375, 0.4031, 0.375, 0.3802, 0.375, 0.3802, 0.375, 0.4031, 0.0, 0.0, 0.0, 0.0, 0.0, 0.0, 0.0, 0.0, 0.2781, 0.5561, 0.2781, 0.5858, 0.2781, 0.5858, 0.2781, 0.5561, 0.2781, 0.5, 0.2781, 0.5561, 0.2781, 0.5561, 0.2781, 0.5, 0.0, 0.0, 0.0, 0.0, 0.0, 0.0, 0.0, 0.0, 0.25, 0.6864, 0.2781, 0.6864, 0.2781, 0.6864, 0.25, 0.6864, 0.2781, 0.6228, 0.2781, 0.6269, 0.2781, 0.6269, 0.2781, 0.6228, 0.0, 0.0, 0.0, 0.0, 0.0, 0.0, 0.0, 0.0, 0.2781, 0.6228, 0.2781, 0.5858, 0.2781, 0.5858, 0.2781, 0.6228, 0.25, 0.5858, 0.2781, 0.5858, 0.2781, 0.6228, 0.25, 0.6228, 0.25, 0.6269, 0.2781, 0.6269, 0.2781, 0.6864, 0.25, 0.6864, 0.25, 0.5, 0.2552, 0.5, 0.2781, 0.5, 0.2781, 0.5561, 0.25, 0.5561, 0.25, 0.5561, 0.2781, 0.5561, 0.2781, 0.5858, 0.25, 0.5858, 0.25, 0.6228, 0.2781, 0.6228, 0.2781, 0.6269, 0.25, 0.6269, 0.25, 0.5858, 0.25, 0.6228, 0.2781, 0.6228, 0.2781, 0.5858, 0.25, 0.6269, 0.25, 0.6864, 0.2781, 0.6864, 0.2781, 0.6269, 0.25, 0.5, 0.25, 0.5561, 0.2781, 0.5561, 0.2781, 0.5, 0.2552, 0.5, 0.25, 0.5561, 0.25, 0.5858, 0.2781, 0.5858, 0.2781, 0.5561, 0.25, 0.6228, 0.25, 0.6269, 0.2781, 0.6269, 0.2781, 0.6228, 0.2781, 0.6864, 0.2781, 0.6269, 0.2781, 0.6269, 0.2781, 0.6864, 0.375, 0.375, 0.375, 0.3802, 0.375, 0.3802, 0.375, 0.375, 0.2781, 0.6269, 0.2781, 0.6228, 0.2781, 0.6228, 0.2781, 0.6269, 0.2781, 0.5, 0.2781, 0.5561, 0.2781, 0.5561, 0.2781, 0.5, 0.0, 0.0, 0.0, 0.0, 0.0, 0.0, 0.0, 0.0, 0.0, 0.0, 0.0, 0.0, 0.0, 0.0, 0.0, 0.0, 0.375, 0.3802, 0.375, 0.4031, 0.375, 0.4031, 0.375, 0.3802, 0.2781, 0.5561, 0.2781, 0.5, 0.2781, 0.5, 0.2781, 0.5561, 0.375, 0.3802, 0.375, 0.375, 0.375, 0.375, 0.375, 0.3802, 0.375, 0.4031, 0.375, 0.3802, 0.375, 0.3802, 0.375, 0.4031, 0.0, 0.0, 0.0, 0.0, 0.0, 0.0, 0.0, 0.0, 0.0, 0.0, 0.0, 0.0, 0.0, 0.0, 0.0, 0.0, 0.2781, 0.5561, 0.2781, 0.5858, 0.2781, 0.5858, 0.2781, 0.5561, 0.0, 0.0, 0.0, 0.0, 0.0, 0.0, 0.0, 0.0])
me_cube_002.materials.append(mat_material_001)
me_cube_002.use_remesh_fix_poles = True
me_cube_002.use_remesh_preserve_attributes = False
me_cube_002.use_mirror_vertex_groups = False
me_cube_002.update()
me_cylinder = bpy.data.meshes.new('Cylinder')
me_cylinder.from_pydata([(0.0, 1.0, -1.0), (0.0, 1.0, 1.0), (0.1951, 0.9808, -1.0), (0.1951, 0.9808, 1.0), (0.3827, 0.9239, -1.0), (0.3827, 0.9239, 1.0), (0.5556, 0.8315, -1.0), (0.5556, 0.8315, 1.0), (0.7071, 0.7071, -1.0), (0.7071, 0.7071, 1.0), (0.8315, 0.5556, -1.0), (0.8315, 0.5556, 1.0), (0.9239, 0.3827, -1.0), (0.9239, 0.3827, 1.0), (0.9808, 0.1951, -1.0), (0.9808, 0.1951, 1.0), (1.0, 7.55e-08, -1.0), (1.0, 7.55e-08, 1.0), (0.9808, -0.1951, -1.0), (0.9808, -0.1951, 1.0), (0.9239, -0.3827, -1.0), (0.9239, -0.3827, 1.0), (0.8315, -0.5556, -1.0), (0.8315, -0.5556, 1.0), (0.7071, -0.7071, -1.0), (0.7071, -0.7071, 1.0), (0.5556, -0.8315, -1.0), (0.5556, -0.8315, 1.0), (0.3827, -0.9239, -1.0), (0.3827, -0.9239, 1.0), (0.1951, -0.9808, -1.0), (0.1951, -0.9808, 1.0), (-3.258e-07, -1.0, -1.0), (-3.258e-07, -1.0, 1.0), (-0.1951, -0.9808, -1.0), (-0.1951, -0.9808, 1.0), (-0.3827, -0.9239, -1.0), (-0.3827, -0.9239, 1.0), (-0.5556, -0.8315, -1.0), (-0.5556, -0.8315, 1.0), (-0.7071, -0.7071, -1.0), (-0.7071, -0.7071, 1.0), (-0.8315, -0.5556, -1.0), (-0.8315, -0.5556, 1.0), (-0.9239, -0.3827, -1.0), (-0.9239, -0.3827, 1.0), (-0.9808, -0.1951, -1.0), (-0.9808, -0.1951, 1.0), (-1.0, 9.656e-07, -1.0), (-1.0, 9.656e-07, 1.0), (-0.9808, 0.1951, -1.0), (-0.9808, 0.1951, 1.0), (-0.9239, 0.3827, -1.0), (-0.9239, 0.3827, 1.0), (-0.8315, 0.5556, -1.0), (-0.8315, 0.5556, 1.0), (-0.7071, 0.7071, -1.0), (-0.7071, 0.7071, 1.0), (-0.5556, 0.8315, -1.0), (-0.5556, 0.8315, 1.0), (-0.3827, 0.9239, -1.0), (-0.3827, 0.9239, 1.0), (-0.1951, 0.9808, -1.0), (-0.1951, 0.9808, 1.0)], [], [(0, 1, 3, 2), (2, 3, 5, 4), (4, 5, 7, 6), (6, 7, 9, 8), (8, 9, 11, 10), (10, 11, 13, 12), (12, 13, 15, 14), (14, 15, 17, 16), (16, 17, 19, 18), (18, 19, 21, 20), (20, 21, 23, 22), (22, 23, 25, 24), (24, 25, 27, 26), (26, 27, 29, 28), (28, 29, 31, 30), (30, 31, 33, 32), (32, 33, 35, 34), (34, 35, 37, 36), (36, 37, 39, 38), (38, 39, 41, 40), (40, 41, 43, 42), (42, 43, 45, 44), (44, 45, 47, 46), (46, 47, 49, 48), (48, 49, 51, 50), (50, 51, 53, 52), (52, 53, 55, 54), (54, 55, 57, 56), (56, 57, 59, 58), (58, 59, 61, 60), (3, 1, 63, 61, 59, 57, 55, 53, 51, 49, 47, 45, 43, 41, 39, 37, 35, 33, 31, 29, 27, 25, 23, 21, 19, 17, 15, 13, 11, 9, 7, 5), (60, 61, 63, 62), (62, 63, 1, 0), (0, 2, 4, 6, 8, 10, 12, 14, 16, 18, 20, 22, 24, 26, 28, 30, 32, 34, 36, 38, 40, 42, 44, 46, 48, 50, 52, 54, 56, 58, 60, 62)])
_uv = me_cylinder.uv_layers.new(name='UVMap')
_uv.uv.foreach_set('vector', [1.0, 0.5, 1.0, 1.0, 0.9688, 1.0, 0.9688, 0.5, 0.9688, 0.5, 0.9688, 1.0, 0.9375, 1.0, 0.9375, 0.5, 0.9375, 0.5, 0.9375, 1.0, 0.9062, 1.0, 0.9062, 0.5, 0.9062, 0.5, 0.9062, 1.0, 0.875, 1.0, 0.875, 0.5, 0.875, 0.5, 0.875, 1.0, 0.8438, 1.0, 0.8438, 0.5, 0.8438, 0.5, 0.8438, 1.0, 0.8125, 1.0, 0.8125, 0.5, 0.8125, 0.5, 0.8125, 1.0, 0.7812, 1.0, 0.7812, 0.5, 0.7812, 0.5, 0.7812, 1.0, 0.75, 1.0, 0.75, 0.5, 0.75, 0.5, 0.75, 1.0, 0.7188, 1.0, 0.7188, 0.5, 0.7188, 0.5, 0.7188, 1.0, 0.6875, 1.0, 0.6875, 0.5, 0.6875, 0.5, 0.6875, 1.0, 0.6562, 1.0, 0.6562, 0.5, 0.6562, 0.5, 0.6562, 1.0, 0.625, 1.0, 0.625, 0.5, 0.625, 0.5, 0.625, 1.0, 0.5938, 1.0, 0.5938, 0.5, 0.5938, 0.5, 0.5938, 1.0, 0.5625, 1.0, 0.5625, 0.5, 0.5625, 0.5, 0.5625, 1.0, 0.5312, 1.0, 0.5312, 0.5, 0.5312, 0.5, 0.5312, 1.0, 0.5, 1.0, 0.5, 0.5, 0.5, 0.5, 0.5, 1.0, 0.4688, 1.0, 0.4688, 0.5, 0.4688, 0.5, 0.4688, 1.0, 0.4375, 1.0, 0.4375, 0.5, 0.4375, 0.5, 0.4375, 1.0, 0.4062, 1.0, 0.4062, 0.5, 0.4062, 0.5, 0.4062, 1.0, 0.375, 1.0, 0.375, 0.5, 0.375, 0.5, 0.375, 1.0, 0.3438, 1.0, 0.3438, 0.5, 0.3438, 0.5, 0.3438, 1.0, 0.3125, 1.0, 0.3125, 0.5, 0.3125, 0.5, 0.3125, 1.0, 0.2812, 1.0, 0.2812, 0.5, 0.2812, 0.5, 0.2812, 1.0, 0.25, 1.0, 0.25, 0.5, 0.25, 0.5, 0.25, 1.0, 0.2188, 1.0, 0.2188, 0.5, 0.2188, 0.5, 0.2188, 1.0, 0.1875, 1.0, 0.1875, 0.5, 0.1875, 0.5, 0.1875, 1.0, 0.1562, 1.0, 0.1562, 0.5, 0.1562, 0.5, 0.1562, 1.0, 0.125, 1.0, 0.125, 0.5, 0.125, 0.5, 0.125, 1.0, 0.09375, 1.0, 0.09375, 0.5, 0.09375, 0.5, 0.09375, 1.0, 0.0625, 1.0, 0.0625, 0.5, 0.2968, 0.4854, 0.25, 0.49, 0.2032, 0.4854, 0.1582, 0.4717, 0.1167, 0.4496, 0.08029, 0.4197, 0.05045, 0.3833, 0.02827, 0.3418, 0.01461, 0.2968, 0.01, 0.25, 0.01461, 0.2032, 0.02827, 0.1582, 0.05045, 0.1167, 0.08029, 0.08029, 0.1167, 0.05045, 0.1582, 0.02827, 0.2032, 0.01461, 0.25, 0.01, 0.2968, 0.01461, 0.3418, 0.02827, 0.3833, 0.05045, 0.4197, 0.08029, 0.4496, 0.1167, 0.4717, 0.1582, 0.4854, 0.2032, 0.49, 0.25, 0.4854, 0.2968, 0.4717, 0.3418, 0.4496, 0.3833, 0.4197, 0.4197, 0.3833, 0.4496, 0.3418, 0.4717, 0.0625, 0.5, 0.0625, 1.0, 0.03125, 1.0, 0.03125, 0.5, 0.03125, 0.5, 0.03125, 1.0, 0.0, 1.0, 0.0, 0.5, 0.75, 0.49, 0.7968, 0.4854, 0.8418, 0.4717, 0.8833, 0.4496, 0.9197, 0.4197, 0.9496, 0.3833, 0.9717, 0.3418, 0.9854, 0.2968, 0.99, 0.25, 0.9854, 0.2032, 0.9717, 0.1582, 0.9496, 0.1167, 0.9197, 0.08029, 0.8833, 0.05045, 0.8418, 0.02827, 0.7968, 0.01461, 0.75, 0.01, 0.7032, 0.01461, 0.6582, 0.02827, 0.6167, 0.05045, 0.5803, 0.08029, 0.5504, 0.1167, 0.5283, 0.1582, 0.5146, 0.2032, 0.51, 0.25, 0.5146, 0.2968, 0.5283, 0.3418, 0.5504, 0.3833, 0.5803, 0.4197, 0.6167, 0.4496, 0.6582, 0.4717, 0.7032, 0.4854])
me_cylinder.materials.append(mat_material_002)
me_cylinder.use_remesh_fix_poles = True
me_cylinder.use_remesh_preserve_attributes = False
me_cylinder.use_mirror_vertex_groups = False
me_cylinder.update()
me_cube_003 = bpy.data.meshes.new('Cube.003')
me_cube_003.from_pydata([(-1.0, -1.0, -1.0), (-1.0, -1.0, 1.0), (-1.0, 1.0, -1.0), (-1.0, 1.0, 1.0), (1.0, -1.0, -1.0), (1.0, -1.0, 1.0), (1.0, 1.0, -1.0), (1.0, 1.0, 1.0), (-1.0, 2.46, 0.9337), (-1.0, 2.283, -0.9338), (1.0, 2.283, -0.9338), (1.0, 2.46, 0.9337), (-1.0, 3.046, -0.001122), (-1.0, 2.763, -1.645), (1.0, 2.763, -1.645), (1.0, 3.046, -0.001122), (-1.0, 3.323, -0.8002), (-1.0, 2.963, -2.179), (1.0, 2.963, -2.179), (1.0, 3.323, -0.8002), (-1.0, 3.562, -1.861), (-1.0, 3.302, -3.565), (1.0, 3.302, -3.565), (1.0, 3.562, -1.861), (-1.0, 3.871, -2.723), (-1.0, 3.803, -4.704), (1.0, 3.803, -4.704), (1.0, 3.871, -2.723), (-1.0, 4.226, -3.004), (-1.0, 4.359, -4.93), (1.0, 4.359, -4.93), (1.0, 4.226, -3.004), (-1.0, 4.571, -2.654), (-1.0, 4.826, -4.37), (1.0, 4.826, -4.37), (1.0, 4.571, -2.654), (-1.0, 4.838, -2.08), (-1.0, 5.225, -3.334), (1.0, 5.225, -3.334), (1.0, 4.838, -2.08), (-1.0, 4.969, -1.454), (-1.0, 5.405, -2.407), (1.0, 5.405, -2.407), (1.0, 4.969, -1.454), (-1.0, 5.103, -0.4564), (-1.0, 5.539, -1.409), (1.0, 5.539, -1.409), (1.0, 5.103, -0.4564), (1.0, 6.603, -5.022), (-1.0, 6.603, -5.022), (1.0, 6.738, -4.024), (-1.0, 6.738, -4.024), (2.552, 5.405, -2.407), (2.552, 5.539, -1.409), (2.415, 6.261, -3.643), (2.415, 6.396, -2.645), (-2.563, 5.405, -2.407), (-2.563, 5.539, -1.409), (-2.502, 6.486, -3.379), (-2.56, 6.277, -2.182)], [], [(0, 1, 3, 2), (7, 6, 10, 11), (6, 7, 5, 4), (4, 5, 1, 0), (2, 6, 4, 0), (7, 3, 1, 5), (11, 10, 14, 15), (6, 2, 9, 10), (3, 7, 11, 8), (2, 3, 8, 9), (12, 15, 19, 16), (10, 9, 13, 14), (8, 11, 15, 12), (9, 8, 12, 13), (16, 19, 23, 20), (13, 12, 16, 17), (15, 14, 18, 19), (14, 13, 17, 18), (23, 22, 26, 27), (17, 16, 20, 21), (19, 18, 22, 23), (18, 17, 21, 22), (24, 27, 31, 28), (22, 21, 25, 26), (20, 23, 27, 24), (21, 20, 24, 25), (29, 28, 32, 33), (25, 24, 28, 29), (27, 26, 30, 31), (26, 25, 29, 30), (35, 34, 38, 39), (31, 30, 34, 35), (30, 29, 33, 34), (28, 31, 35, 32), (36, 39, 43, 40), (34, 33, 37, 38), (32, 35, 39, 36), (33, 32, 36, 37), (43, 42, 46, 47), (37, 36, 40, 41), (39, 38, 42, 43), (38, 37, 41, 42), (45, 44, 47, 46), (45, 46, 50, 51), (40, 43, 47, 44), (41, 40, 44, 45), (48, 49, 51, 50), (41, 45, 57, 56), (42, 41, 49, 48), (50, 46, 53, 55), (53, 52, 54, 55), (48, 50, 55, 54), (46, 42, 52, 53), (42, 48, 54, 52), (56, 57, 59, 58), (45, 51, 59, 57), (51, 49, 58, 59), (49, 41, 56, 58)])
_uv = me_cube_003.uv_layers.new(name='UVMap')
_uv.uv.foreach_set('vector', [0.375, 0.0, 0.625, 0.0, 0.625, 0.25, 0.375, 0.25, 0.625, 0.5, 0.375, 0.5, 0.375, 0.5, 0.625, 0.5, 0.375, 0.5, 0.625, 0.5, 0.625, 0.75, 0.375, 0.75, 0.375, 0.75, 0.625, 0.75, 0.625, 1.0, 0.375, 1.0, 0.125, 0.5, 0.375, 0.5, 0.375, 0.75, 0.125, 0.75, 0.625, 0.5, 0.875, 0.5, 0.875, 0.75, 0.625, 0.75, 0.625, 0.5, 0.375, 0.5, 0.375, 0.5, 0.625, 0.5, 0.375, 0.5, 0.125, 0.5, 0.125, 0.5, 0.375, 0.5, 0.875, 0.5, 0.625, 0.5, 0.625, 0.5, 0.875, 0.5, 0.375, 0.25, 0.625, 0.25, 0.625, 0.25, 0.375, 0.25, 0.875, 0.5, 0.625, 0.5, 0.625, 0.5, 0.875, 0.5, 0.375, 0.5, 0.125, 0.5, 0.125, 0.5, 0.375, 0.5, 0.875, 0.5, 0.625, 0.5, 0.625, 0.5, 0.875, 0.5, 0.375, 0.25, 0.625, 0.25, 0.625, 0.25, 0.375, 0.25, 0.875, 0.5, 0.625, 0.5, 0.625, 0.5, 0.875, 0.5, 0.375, 0.25, 0.625, 0.25, 0.625, 0.25, 0.375, 0.25, 0.625, 0.5, 0.375, 0.5, 0.375, 0.5, 0.625, 0.5, 0.375, 0.5, 0.125, 0.5, 0.125, 0.5, 0.375, 0.5, 0.625, 0.5, 0.375, 0.5, 0.375, 0.5, 0.625, 0.5, 0.375, 0.25, 0.625, 0.25, 0.625, 0.25, 0.375, 0.25, 0.625, 0.5, 0.375, 0.5, 0.375, 0.5, 0.625, 0.5, 0.375, 0.5, 0.125, 0.5, 0.125, 0.5, 0.375, 0.5, 0.875, 0.5, 0.625, 0.5, 0.625, 0.5, 0.875, 0.5, 0.375, 0.5, 0.125, 0.5, 0.125, 0.5, 0.375, 0.5, 0.875, 0.5, 0.625, 0.5, 0.625, 0.5, 0.875, 0.5, 0.375, 0.25, 0.625, 0.25, 0.625, 0.25, 0.375, 0.25, 0.375, 0.25, 0.625, 0.25, 0.625, 0.25, 0.375, 0.25, 0.375, 0.25, 0.625, 0.25, 0.625, 0.25, 0.375, 0.25, 0.625, 0.5, 0.375, 0.5, 0.375, 0.5, 0.625, 0.5, 0.375, 0.5, 0.125, 0.5, 0.125, 0.5, 0.375, 0.5, 0.625, 0.5, 0.375, 0.5, 0.375, 0.5, 0.625, 0.5, 0.625, 0.5, 0.375, 0.5, 0.375, 0.5, 0.625, 0.5, 0.375, 0.5, 0.125, 0.5, 0.125, 0.5, 0.375, 0.5, 0.875, 0.5, 0.625, 0.5, 0.625, 0.5, 0.875, 0.5, 0.875, 0.5, 0.625, 0.5, 0.625, 0.5, 0.875, 0.5, 0.375, 0.5, 0.125, 0.5, 0.125, 0.5, 0.375, 0.5, 0.875, 0.5, 0.625, 0.5, 0.625, 0.5, 0.875, 0.5, 0.375, 0.25, 0.625, 0.25, 0.625, 0.25, 0.375, 0.25, 0.625, 0.5, 0.375, 0.5, 0.375, 0.5, 0.625, 0.5, 0.375, 0.25, 0.625, 0.25, 0.625, 0.25, 0.375, 0.25, 0.625, 0.5, 0.375, 0.5, 0.375, 0.5, 0.625, 0.5, 0.375, 0.5, 0.125, 0.5, 0.125, 0.5, 0.375, 0.5, 0.375, 0.25, 0.625, 0.25, 0.625, 0.5, 0.375, 0.5, 0.375, 0.25, 0.375, 0.5, 0.375, 0.5, 0.375, 0.25, 0.875, 0.5, 0.625, 0.5, 0.625, 0.5, 0.875, 0.5, 0.375, 0.25, 0.625, 0.25, 0.625, 0.25, 0.375, 0.25, 0.375, 0.5, 0.125, 0.5, 0.125, 0.5, 0.375, 0.5, 0.375, 0.25, 0.375, 0.25, 0.375, 0.25, 0.375, 0.25, 0.375, 0.5, 0.125, 0.5, 0.125, 0.5, 0.375, 0.5, 0.375, 0.5, 0.375, 0.5, 0.375, 0.5, 0.375, 0.5, 0.375, 0.5, 0.375, 0.5, 0.375, 0.5, 0.375, 0.5, 0.375, 0.5, 0.375, 0.5, 0.375, 0.5, 0.375, 0.5, 0.375, 0.5, 0.375, 0.5, 0.375, 0.5, 0.375, 0.5, 0.375, 0.5, 0.375, 0.5, 0.375, 0.5, 0.375, 0.5, 0.375, 0.25, 0.375, 0.25, 0.375, 0.25, 0.375, 0.25, 0.375, 0.25, 0.375, 0.25, 0.375, 0.25, 0.375, 0.25, 0.125, 0.5, 0.125, 0.5, 0.125, 0.5, 0.125, 0.5, 0.125, 0.5, 0.125, 0.5, 0.125, 0.5, 0.125, 0.5])
me_cube_003.materials.append(mat_material_001)
me_cube_003.use_remesh_fix_poles = True
me_cube_003.use_remesh_preserve_attributes = False
me_cube_003.use_mirror_vertex_groups = False
me_cube_003.update()

# ---- objects
ob_mouse = bpy.data.objects.new('Mouse', me_cube_002)
ob_scroll_wheel = bpy.data.objects.new('Scroll Wheel', me_cylinder)
ob_hack = bpy.data.objects.new('Hack', me_cube_003)

# ---- transforms, parenting, visibility, modifiers, constraints
ob_mouse.location = (0.0, -0.002396, -0.0009412)
ob_mouse.scale = (0.03377, 0.05448, 0.01807)
ob_mouse.lineart.crease_threshold = 0.0
_m = ob_mouse.modifiers.new('Subdivision', 'SUBSURF')
_m.uv_smooth = 'PRESERVE_CORNERS'
_m.show_only_control_edges = False
ob_scroll_wheel.location = (0.0, 0.031, 0.004145)
ob_scroll_wheel.rotation_euler = (-0.0, 1.571, 0.0)
ob_scroll_wheel.scale = (0.006538, 0.006538, 0.002688)
ob_scroll_wheel.lineart.crease_threshold = 0.0
ob_hack.location = (-5.558e-19, -0.003399, 0.01171)
ob_hack.rotation_euler = (-0.2662, 5.841e-17, -7.82e-18)
ob_hack.scale = (0.009021, 0.008526, 0.002117)
ob_hack.lineart.crease_threshold = 0.0

# ---- collection membership
col_collection.objects.link(ob_mouse)
col_collection.objects.link(ob_scroll_wheel)
col_collection.objects.link(ob_hack)

# ---- scene / render settings (as saved in the file)
scene.frame_start = 1; scene.frame_end = 250; scene.frame_set(23)
scene.render.engine = 'BLENDER_EEVEE_NEXT'
scene.cycles.use_denoising = False
scene.cycles.samples = 128
scene.cycles.sampling_pattern = 'TABULATED_SOBOL'
scene.cycles.use_adaptive_sampling = False
scene.cycles.use_light_tree = False
scene.view_settings.view_transform = 'Filmic'
bpy.context.view_layer.update()

# ---- added for rendering (the .blend has no active camera and no usable light): camera, sun
cam_auto = bpy.data.cameras.new('AutoCamera')
cam_auto.lens = 50.0
cam_auto.sensor_width = 36.0
cam_auto.clip_end = 1000.0
ob_auto_camera = bpy.data.objects.new('AutoCamera', cam_auto)
scene.collection.objects.link(ob_auto_camera)
ob_auto_camera.location = (0.185045, -0.225698, 0.147265)
ob_auto_camera.rotation_euler = (1.09748, -7.21219e-08, 0.694738)
scene.camera = ob_auto_camera
light_auto_sun = bpy.data.lights.new('AutoSun', 'SUN')
light_auto_sun.energy = 3.0
light_auto_sun.angle = 0.0523599
ob_auto_sun = bpy.data.objects.new('AutoSun', light_auto_sun)
scene.collection.objects.link(ob_auto_sun)
ob_auto_sun.rotation_euler = (0.872665, 0.174533, 0.523599)
bpy.context.view_layer.update()
